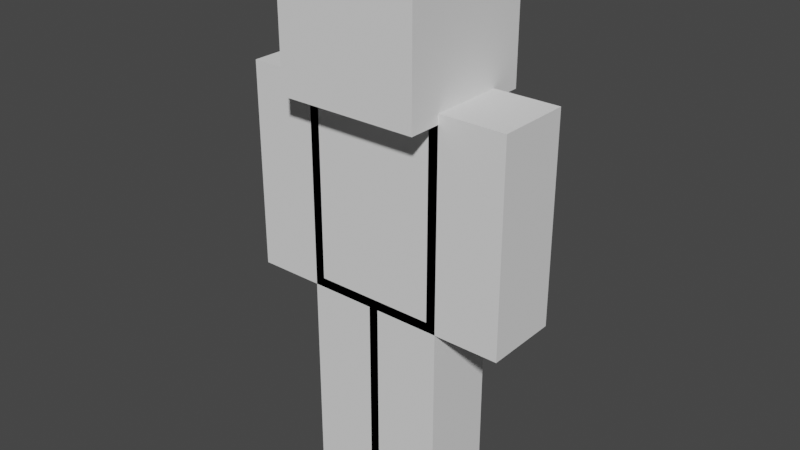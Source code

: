 # Source: Steve.blend  (saved by Blender 2.93.21; exported with 4.5.12 LTS)
import bpy
from mathutils import Matrix  # noqa: F401  (used for matrix-valued properties, if any)

bpy.ops.wm.read_factory_settings(use_empty=True)
scene = bpy.context.scene
scene.name = 'Scene'

# ---- world
world_world = bpy.data.worlds.new('World'); scene.world = world_world
world_world.use_nodes = True; world_world.node_tree.nodes.clear()
_N = world_world.node_tree.nodes; _L = world_world.node_tree.links
n0 = _N.new('ShaderNodeOutputWorld'); n0.name = 'World Output'; n0.location = (300, 300)
n1 = _N.new('ShaderNodeBackground'); n1.name = 'Background'; n1.location = (10, 300)
n1.inputs[0].default_value = (0.05088, 0.05088, 0.05088, 1.0)
_L.new(n1.outputs[0], n0.inputs[0])
n0.is_active_output = True
world_world.color = (0.05088, 0.05088, 0.05088)
world_world.use_sun_shadow = False
world_world.sun_shadow_jitter_overblur = 0.0

# ---- meshes
me_stevegeometry_001 = bpy.data.meshes.new('SteveGeometry.001')
me_stevegeometry_001.from_pydata([(-4.289, 2.289, -6.289), (4.289, -2.289, -6.289), (-4.289, -2.289, 6.289), (4.289, 2.289, 6.289), (4.289, -2.289, 6.289), (4.289, 2.289, -6.289), (-4.289, 2.289, 6.289), (-4.289, -2.289, -6.289), (-4.289, -4.289, 5.711), (-4.289, -4.289, 14.29), (4.289, -4.289, 5.711), (-4.289, 4.289, 5.711), (-4.289, 4.289, 14.29), (4.289, 4.289, 5.711), (4.289, 4.289, 14.29), (4.289, -4.289, 14.29), (3.711, 2.289, -6.289), (3.711, 2.289, 6.289), (3.711, -2.289, -6.289), (8.289, 2.289, -6.289), (8.289, -2.289, -6.289), (8.289, 2.289, 6.289), (8.289, -2.289, 6.289), (3.711, -2.289, 6.289), (-8.289, 2.289, -6.289), (-3.711, 2.289, -6.289), (-8.289, 2.289, 6.289), (-8.289, -2.289, -6.289), (-8.289, -2.289, 6.289), (-3.711, -2.289, -6.289), (-3.711, -2.289, 6.289), (-3.711, 2.289, 6.289), (-0.2887, 2.289, -18.29), (4.289, 2.289, -18.29), (-0.2887, 2.289, -5.711), (-0.2887, -2.289, -18.29), (-0.2887, -2.289, -5.711), (4.289, -2.289, -18.29), (4.289, -2.289, -5.711), (4.289, 2.289, -5.711), (-4.289, 2.289, -18.29), (0.2887, 2.289, -18.29), (-4.289, 2.289, -5.711), (-4.289, -2.289, -18.29), (-4.289, -2.289, -5.711), (0.2887, -2.289, -18.29), (0.2887, -2.289, -5.711), (0.2887, 2.289, -5.711), (-4.0, 2.0, -6.0), (4.0, -2.0, -6.0), (-4.0, -2.0, 6.0), (4.0, 2.0, 6.0), (4.0, -2.0, 6.0), (4.0, 2.0, -6.0), (-4.0, 2.0, 6.0), (-4.0, -2.0, -6.0), (-4.0, -4.0, 6.0), (4.0, -4.0, 14.0), (4.0, -4.0, 6.0), (4.0, 4.0, 6.0), (-4.0, 4.0, 14.0), (4.0, 4.0, 14.0), (-4.0, 4.0, 6.0), (-4.0, -4.0, 14.0), (4.0, 2.0, -6.0), (8.0, -2.0, -6.0), (4.0, -2.0, 6.0), (8.0, 2.0, 6.0), (8.0, -2.0, 6.0), (8.0, 2.0, -6.0), (4.0, 2.0, 6.0), (4.0, -2.0, -6.0), (-8.0, 2.0, -6.0), (-4.0, -2.0, -6.0), (-8.0, -2.0, 6.0), (-4.0, 2.0, 6.0), (-4.0, -2.0, 6.0), (-4.0, 2.0, -6.0), (-8.0, 2.0, 6.0), (-8.0, -2.0, -6.0), (-9.35e-09, 2.0, -18.0), (4.0, -2.0, -18.0), (-9.35e-09, -2.0, -6.0), (4.0, 2.0, -6.0), (4.0, -2.0, -6.0), (4.0, 2.0, -18.0), (-9.35e-09, 2.0, -6.0), (-9.35e-09, -2.0, -18.0), (-4.0, 2.0, -18.0), (-9.35e-09, -2.0, -18.0), (-4.0, -2.0, -6.0), (-9.35e-09, 2.0, -6.0), (-9.35e-09, -2.0, -6.0), (-9.35e-09, 2.0, -18.0), (-4.0, 2.0, -6.0), (-4.0, -2.0, -18.0)], [], [(5, 0, 6, 3), (7, 1, 4, 2), (7, 0, 5, 1), (0, 7, 2, 6), (1, 5, 3, 4), (2, 4, 3, 6), (11, 8, 9, 12), (8, 10, 15, 9), (8, 11, 13, 10), (13, 11, 12, 14), (10, 13, 14, 15), (9, 15, 14, 12), (19, 16, 17, 21), (23, 17, 16, 18), (18, 16, 19, 20), (20, 19, 21, 22), (23, 22, 21, 17), (18, 20, 22, 23), (27, 24, 25, 29), (25, 24, 26, 31), (24, 27, 28, 26), (27, 29, 30, 28), (31, 30, 29, 25), (28, 30, 31, 26), (35, 32, 33, 37), (33, 32, 34, 39), (32, 35, 36, 34), (35, 37, 38, 36), (37, 33, 39, 38), (39, 34, 36, 38), (43, 40, 41, 45), (41, 40, 42, 47), (40, 43, 44, 42), (43, 45, 46, 44), (47, 46, 45, 41), (47, 42, 44, 46), (53, 48, 54, 51), (71, 64, 69, 65), (55, 49, 52, 50), (81, 85, 83, 84), (83, 84, 82, 86), (91, 93, 89, 92), (85, 80, 86, 83), (63, 57, 61, 60), (55, 48, 53, 49), (77, 72, 78, 75), (65, 69, 67, 68), (59, 62, 60, 61), (56, 58, 57, 63), (56, 62, 59, 58), (75, 77, 73, 76), (48, 55, 50, 54), (95, 89, 92, 90), (91, 92, 90, 94), (74, 76, 75, 78), (80, 87, 82, 86), (79, 73, 76, 74), (49, 53, 51, 52), (79, 72, 77, 73), (58, 59, 61, 57), (87, 81, 84, 82), (72, 79, 74, 78), (93, 88, 94, 91), (66, 71, 64, 70), (95, 88, 93, 89), (87, 80, 85, 81), (69, 64, 70, 67), (62, 56, 63, 60), (66, 68, 67, 70), (88, 95, 90, 94), (71, 65, 68, 66), (50, 52, 51, 54)])
_uv = me_stevegeometry_001.uv_layers.new(name='UVMap')
_uv.uv.foreach_set('vector', [0.5, 0.25, 0.625, 0.25, 0.625, 0.4375, 0.5, 0.4375, 0.3125, 0.25, 0.4375, 0.25, 0.4375, 0.4375, 0.3125, 0.4375, 0.4375, 0.4375, 0.4375, 0.5, 0.5625, 0.5, 0.5624, 0.4375, 0.25, 0.25, 0.3125, 0.25, 0.3125, 0.4375, 0.25, 0.4375, 0.4375, 0.25, 0.5, 0.25, 0.5, 0.4375, 0.4375, 0.4375, 0.3125, 0.4375, 0.4375, 0.4375, 0.4375, 0.5, 0.3125, 0.5, 0.5, 0.75, 0.625, 0.75, 0.625, 0.875, 0.5, 0.875, 0.625, 0.75, 0.75, 0.75, 0.75, 0.875, 0.625, 0.875, 0.75, 0.875, 0.75, 1.0, 0.875, 1.0, 0.875, 0.875, 0.875, 0.75, 1.0, 0.75, 1.0, 0.875, 0.875, 0.875, 0.75, 0.75, 0.875, 0.75, 0.875, 0.875, 0.75, 0.875, 0.625, 0.875, 0.75, 0.875, 0.75, 1.0, 0.625, 1.0, 0.9375, 0.0, 1.0, 1.788e-07, 1.0, 0.1875, 0.9375, 0.1875, 0.8125, 0.1875, 0.75, 0.1875, 0.75, 0.0, 0.8125, 0.0, 0.875, 0.1875, 0.875, 0.25, 0.9375, 0.25, 0.9375, 0.1875, 0.875, 0.0, 0.9375, 0.0, 0.9375, 0.1875, 0.875, 0.1875, 0.8125, 0.1875, 0.875, 0.1875, 0.875, 0.25, 0.8125, 0.25, 0.8125, 0.0, 0.875, 0.0, 0.875, 0.1875, 0.8125, 0.1875, 0.75, 0.4375, 0.75, 0.5, 0.8125, 0.5, 0.8125, 0.4375, 0.8125, 0.25, 0.875, 0.25, 0.875, 0.4375, 0.8125, 0.4375, 0.625, 0.25, 0.6875, 0.25, 0.6875, 0.4375, 0.625, 0.4375, 0.6875, 0.25, 0.75, 0.25, 0.75, 0.4375, 0.6875, 0.4375, 0.8125, 0.4375, 0.75, 0.4375, 0.75, 0.25, 0.8125, 0.25, 0.6875, 0.4375, 0.75, 0.4375, 0.75, 0.5, 0.6875, 0.5, 0.125, 0.1875, 0.125, 0.25, 0.1875, 0.25, 0.1875, 0.1875, 0.1875, 0.0, 0.25, 0.0, 0.25, 0.1875, 0.1875, 0.1875, 2.384e-07, 0.0, 0.0625, 0.0, 0.0625, 0.1875, 2.384e-07, 0.1875, 0.0625, 0.0, 0.125, 0.0, 0.125, 0.1875, 0.0625, 0.1875, 0.125, 0.0, 0.1875, 0.0, 0.1875, 0.1875, 0.125, 0.1875, 0.125, 0.25, 0.0625, 0.25, 0.0625, 0.1875, 0.125, 0.1875, 0.125, 0.4375, 0.125, 0.5, 0.1875, 0.5, 0.1875, 0.4375, 0.1875, 0.25, 0.25, 0.25, 0.25, 0.4375, 0.1875, 0.4375, 5.96e-08, 0.25, 0.0625, 0.25, 0.0625, 0.4375, 0.0, 0.4375, 0.0625, 0.25, 0.125, 0.25, 0.125, 0.4375, 0.0625, 0.4375, 0.1875, 0.4375, 0.125, 0.4375, 0.125, 0.25, 0.1875, 0.25, 0.125, 0.5, 0.0625, 0.5, 0.0625, 0.4375, 0.125, 0.4375, 0.5, 0.5, 0.625, 0.5, 0.625, 0.6875, 0.5, 0.6875, 0.625, 0.1875, 0.625, 0.25, 0.6875, 0.25, 0.6875, 0.1875, 0.3125, 0.5, 0.4375, 0.5, 0.4375, 0.6875, 0.3125, 0.6875, 0.375, 0.0, 0.4375, 0.0, 0.4375, 0.1875, 0.375, 0.1875, 0.375, 0.25, 0.375, 0.1875, 0.3125, 0.1875, 0.3125, 0.25, 0.1875, 0.6875, 0.1875, 0.5, 0.125, 0.5, 0.125, 0.6875, 0.4375, 0.0, 0.5, 0.0, 0.5, 0.1875, 0.4375, 0.1875, 0.125, 0.875, 0.25, 0.875, 0.25, 1.0, 0.125, 1.0, 0.4375, 0.6875, 0.4375, 0.75, 0.5625, 0.75, 0.5624, 0.6875, 0.8125, 0.5, 0.875, 0.5, 0.875, 0.6875, 0.8125, 0.6875, 0.625, 0.0, 0.6875, 0.0, 0.6875, 0.1875, 0.625, 0.1875, 0.375, 0.75, 0.5, 0.75, 0.5, 0.875, 0.375, 0.875, 0.125, 0.75, 0.25, 0.75, 0.25, 0.875, 0.125, 0.875, 0.25, 0.875, 0.25, 1.0, 0.375, 1.0, 0.375, 0.875, 0.8125, 0.6875, 0.8125, 0.5, 0.75, 0.5, 0.75, 0.6875, 0.25, 0.5, 0.3125, 0.5, 0.3125, 0.6875, 0.25, 0.6875, 0.0625, 0.5, 0.125, 0.5, 0.125, 0.6875, 0.0625, 0.6875, 0.125, 0.75, 0.125, 0.6875, 0.0625, 0.6875, 0.0625, 0.75, 0.6875, 0.6875, 0.75, 0.6875, 0.75, 0.75, 0.6875, 0.75, 0.25, 0.0, 0.3125, 0.0, 0.3125, 0.1875, 0.25, 0.1875, 0.6875, 0.5, 0.75, 0.5, 0.75, 0.6875, 0.6875, 0.6875, 0.4375, 0.5, 0.5, 0.5, 0.5, 0.6875, 0.4375, 0.6875, 0.75, 0.6875, 0.75, 0.75, 0.8125, 0.75, 0.8125, 0.6875, 0.25, 0.75, 0.375, 0.75, 0.375, 0.875, 0.25, 0.875, 0.3125, 0.0, 0.375, 0.0, 0.375, 0.1875, 0.3125, 0.1875, 0.625, 0.5, 0.6875, 0.5, 0.6875, 0.6875, 0.625, 0.6875, 0.1875, 0.5, 0.25, 0.5, 0.25, 0.6875, 0.1875, 0.6875, 0.5625, 0.1875, 0.5625, 0.0, 0.5, 0.0, 0.5, 0.1875, 0.125, 0.6875, 0.125, 0.75, 0.1875, 0.75, 0.1875, 0.6875, 0.375, 0.1875, 0.375, 0.25, 0.4375, 0.25, 0.4375, 0.1875, 0.6875, 0.0, 0.75, 1.788e-07, 0.75, 0.1875, 0.6875, 0.1875, 0.0, 0.75, 0.125, 0.75, 0.125, 0.875, -5.96e-08, 0.875, 0.5625, 0.1875, 0.625, 0.1875, 0.625, 0.25, 0.5625, 0.25, 5.96e-08, 0.5, 0.0625, 0.5, 0.0625, 0.6875, 0.0, 0.6875, 0.5625, 0.0, 0.625, 0.0, 0.625, 0.1875, 0.5625, 0.1875, 0.3125, 0.6875, 0.4375, 0.6875, 0.4375, 0.75, 0.3125, 0.75])
me_stevegeometry_001.use_remesh_fix_poles = True
me_stevegeometry_001.use_remesh_preserve_attributes = False
me_stevegeometry_001.update()
me_stevegeometry_001.normals_split_custom_set([tuple(v) for v in zip(*[iter([0.0, 1.0, -1.414e-07, 0.0, 1.0, -1.414e-07, 0.0, 1.0, -1.414e-07, 0.0, 1.0, -1.414e-07, 0.0, -1.0, 1.238e-07, 0.0, -1.0, 1.238e-07, 0.0, -1.0, 1.238e-07, 0.0, -1.0, 1.238e-07, 0.0, 0.0, -1.0, 0.0, 0.0, -1.0, 0.0, 0.0, -1.0, 0.0, 0.0, -1.0, -1.0, 0.0, 0.0, -1.0, 0.0, 0.0, -1.0, 0.0, 0.0, -1.0, 0.0, 0.0, 1.0, 0.0, 0.0, 1.0, 0.0, 0.0, 1.0, 0.0, 0.0, 1.0, 0.0, 0.0, 0.0, 0.0, 1.0, 0.0, 0.0, 1.0, 0.0, 0.0, 1.0, 0.0, 0.0, 1.0, -1.0, 0.0, 0.0, -1.0, 0.0, 0.0, -1.0, 0.0, 0.0, -1.0, 0.0, 0.0, 0.0, -1.0, 1.037e-07, 0.0, -1.0, 1.037e-07, 0.0, -1.0, 1.037e-07, 0.0, -1.0, 1.037e-07, 0.0, 0.0, -1.0, 0.0, 0.0, -1.0, 0.0, 0.0, -1.0, 0.0, 0.0, -1.0, 0.0, 1.0, -2.074e-07, 0.0, 1.0, -2.074e-07, 0.0, 1.0, -2.074e-07, 0.0, 1.0, -2.074e-07, 1.0, 0.0, 0.0, 1.0, 0.0, 0.0, 1.0, 0.0, 0.0, 1.0, 0.0, 0.0, 0.0, 0.0, 1.0, 0.0, 0.0, 1.0, 0.0, 0.0, 1.0, 0.0, 0.0, 1.0, 0.0, 1.0, -1.657e-07, 0.0, 1.0, -1.657e-07, 0.0, 1.0, -1.657e-07, 0.0, 1.0, -1.657e-07, -1.0, 0.0, 0.0, -1.0, 0.0, 0.0, -1.0, 0.0, 0.0, -1.0, 0.0, 0.0, 0.0, 0.0, -1.0, 0.0, 0.0, -1.0, 0.0, 0.0, -1.0, 0.0, 0.0, -1.0, 1.0, 0.0, 0.0, 1.0, 0.0, 0.0, 1.0, 0.0, 0.0, 1.0, 0.0, 0.0, 0.0, 0.0, 1.0, 0.0, 0.0, 1.0, 0.0, 0.0, 1.0, 0.0, 0.0, 1.0, 0.0, -1.0, 1.325e-07, 0.0, -1.0, 1.325e-07, 0.0, -1.0, 1.325e-07, 0.0, -1.0, 1.325e-07, 0.0, 0.0, -1.0, 0.0, 0.0, -1.0, 0.0, 0.0, -1.0, 0.0, 0.0, -1.0, 0.0, 1.0, -1.657e-07, 0.0, 1.0, -1.657e-07, 0.0, 1.0, -1.657e-07, 0.0, 1.0, -1.657e-07, -1.0, 0.0, 0.0, -1.0, 0.0, 0.0, -1.0, 0.0, 0.0, -1.0, 0.0, 0.0, 0.0, -1.0, 1.325e-07, 0.0, -1.0, 1.325e-07, 0.0, -1.0, 1.325e-07, 0.0, -1.0, 1.325e-07, 1.0, 0.0, 0.0, 1.0, 0.0, 0.0, 1.0, 0.0, 0.0, 1.0, 0.0, 0.0, 0.0, 0.0, 1.0, 0.0, 0.0, 1.0, 0.0, 0.0, 1.0, 0.0, 0.0, 1.0, 0.0, 0.0, -1.0, 0.0, 0.0, -1.0, 0.0, 0.0, -1.0, 0.0, 0.0, -1.0, 0.0, 1.0, -1.325e-07, 0.0, 1.0, -1.325e-07, 0.0, 1.0, -1.325e-07, 0.0, 1.0, -1.325e-07, -1.0, 0.0, 0.0, -1.0, 0.0, 0.0, -1.0, 0.0, 0.0, -1.0, 0.0, 0.0, 0.0, -1.0, 1.325e-07, 0.0, -1.0, 1.325e-07, 0.0, -1.0, 1.325e-07, 0.0, -1.0, 1.325e-07, 1.0, 0.0, 0.0, 1.0, 0.0, 0.0, 1.0, 0.0, 0.0, 1.0, 0.0, 0.0, 0.0, 0.0, 1.0, 0.0, 0.0, 1.0, 0.0, 0.0, 1.0, 0.0, 0.0, 1.0, 0.0, 0.0, -1.0, 0.0, 0.0, -1.0, 0.0, 0.0, -1.0, 0.0, 0.0, -1.0, 0.0, 1.0, -1.325e-07, 0.0, 1.0, -1.325e-07, 0.0, 1.0, -1.325e-07, 0.0, 1.0, -1.325e-07, -1.0, 0.0, 0.0, -1.0, 0.0, 0.0, -1.0, 0.0, 0.0, -1.0, 0.0, 0.0, 0.0, -1.0, 1.325e-07, 0.0, -1.0, 1.325e-07, 0.0, -1.0, 1.325e-07, 0.0, -1.0, 1.325e-07, 1.0, 0.0, 0.0, 1.0, 0.0, 0.0, 1.0, 0.0, 0.0, 1.0, 0.0, 0.0, 0.0, 0.0, 1.0, 0.0, 0.0, 1.0, 0.0, 0.0, 1.0, 0.0, 0.0, 1.0, 0.0, 1.0, -1.49e-07, 0.0, 1.0, -1.49e-07, 0.0, 1.0, -1.49e-07, 0.0, 1.0, -1.49e-07, 0.0, 0.0, -1.0, 0.0, 0.0, -1.0, 0.0, 0.0, -1.0, 0.0, 0.0, -1.0, 0.0, -1.0, 1.291e-07, 0.0, -1.0, 1.291e-07, 0.0, -1.0, 1.291e-07, 0.0, -1.0, 1.291e-07, 1.0, 0.0, 0.0, 1.0, 0.0, 0.0, 1.0, 0.0, 0.0, 1.0, 0.0, 0.0, 0.0, 0.0, -1.0, 0.0, 0.0, -1.0, 0.0, 0.0, -1.0, 0.0, 0.0, -1.0, -1.0, 0.0, 0.0, -1.0, 0.0, 0.0, -1.0, 0.0, 0.0, -1.0, 0.0, 0.0, 0.0, 1.0, -1.49e-07, 0.0, 1.0, -1.49e-07, 0.0, 1.0, -1.49e-07, 0.0, 1.0, -1.49e-07, 0.0, 0.0, 1.0, 0.0, 0.0, 1.0, 0.0, 0.0, 1.0, 0.0, 0.0, 1.0, 0.0, 0.0, -1.0, 0.0, 0.0, -1.0, 0.0, 0.0, -1.0, 0.0, 0.0, -1.0, 0.0, 1.0, -1.49e-07, 0.0, 1.0, -1.49e-07, 0.0, 1.0, -1.49e-07, 0.0, 1.0, -1.49e-07, 1.0, 0.0, 0.0, 1.0, 0.0, 0.0, 1.0, 0.0, 0.0, 1.0, 0.0, 0.0, 0.0, 1.0, -1.788e-07, 0.0, 1.0, -1.788e-07, 0.0, 1.0, -1.788e-07, 0.0, 1.0, -1.788e-07, 0.0, -1.0, 1.192e-07, 0.0, -1.0, 1.192e-07, 0.0, -1.0, 1.192e-07, 0.0, -1.0, 1.192e-07, 0.0, 0.0, -1.0, 0.0, 0.0, -1.0, 0.0, 0.0, -1.0, 0.0, 0.0, -1.0, -1.0, 0.0, 0.0, -1.0, 0.0, 0.0, -1.0, 0.0, 0.0, -1.0, 0.0, 0.0, -1.0, 0.0, 0.0, -1.0, 0.0, 0.0, -1.0, 0.0, 0.0, -1.0, 0.0, 0.0, 0.0, -1.0, 1.391e-07, 0.0, -1.0, 1.391e-07, 0.0, -1.0, 1.391e-07, 0.0, -1.0, 1.391e-07, 0.0, 0.0, -1.0, 0.0, 0.0, -1.0, 0.0, 0.0, -1.0, 0.0, 0.0, -1.0, 0.0, 0.0, 1.0, 0.0, 0.0, 1.0, 0.0, 0.0, 1.0, 0.0, 0.0, 1.0, -1.0, 0.0, 0.0, -1.0, 0.0, 0.0, -1.0, 0.0, 0.0, -1.0, 0.0, 0.0, 0.0, -1.0, 1.291e-07, 0.0, -1.0, 1.291e-07, 0.0, -1.0, 1.291e-07, 0.0, -1.0, 1.291e-07, 1.0, 0.0, 0.0, 1.0, 0.0, 0.0, 1.0, 0.0, 0.0, 1.0, 0.0, 0.0, 0.0, 0.0, -1.0, 0.0, 0.0, -1.0, 0.0, 0.0, -1.0, 0.0, 0.0, -1.0, 1.0, 0.0, 0.0, 1.0, 0.0, 0.0, 1.0, 0.0, 0.0, 1.0, 0.0, 0.0, 0.0, -1.0, 1.391e-07, 0.0, -1.0, 1.391e-07, 0.0, -1.0, 1.391e-07, 0.0, -1.0, 1.391e-07, -1.0, 0.0, 0.0, -1.0, 0.0, 0.0, -1.0, 0.0, 0.0, -1.0, 0.0, 0.0, 0.0, 1.0, -1.49e-07, 0.0, 1.0, -1.49e-07, 0.0, 1.0, -1.49e-07, 0.0, 1.0, -1.49e-07, 1.0, 0.0, 0.0, 1.0, 0.0, 0.0, 1.0, 0.0, 0.0, 1.0, 0.0, 0.0, 0.0, 0.0, -1.0, 0.0, 0.0, -1.0, 0.0, 0.0, -1.0, 0.0, 0.0, -1.0, 0.0, 0.0, -1.0, 0.0, 0.0, -1.0, 0.0, 0.0, -1.0, 0.0, 0.0, -1.0, 0.0, 1.0, -1.49e-07, 0.0, 1.0, -1.49e-07, 0.0, 1.0, -1.49e-07, 0.0, 1.0, -1.49e-07, -1.0, 0.0, 0.0, -1.0, 0.0, 0.0, -1.0, 0.0, 0.0, -1.0, 0.0, 0.0, 0.0, 0.0, 1.0, 0.0, 0.0, 1.0, 0.0, 0.0, 1.0, 0.0, 0.0, 1.0, -1.0, 0.0, 0.0, -1.0, 0.0, 0.0, -1.0, 0.0, 0.0, -1.0, 0.0, 0.0, 0.0, -1.0, 1.291e-07, 0.0, -1.0, 1.291e-07, 0.0, -1.0, 1.291e-07, 0.0, -1.0, 1.291e-07, 0.0, 0.0, 1.0, 0.0, 0.0, 1.0, 0.0, 0.0, 1.0, 0.0, 0.0, 1.0])] * 3)])

# ---- objects
ob_steve = bpy.data.objects.new('Steve', me_stevegeometry_001)

# ---- transforms, parenting, visibility, modifiers, constraints
ob_steve.location = (0.0, 2.438e-08, 0.9412)
ob_steve.rotation_mode = 'QUATERNION'
ob_steve.rotation_quaternion = (1.0, 0.0, 0.0, 0.0)

# ---- collection membership
scene.collection.objects.link(ob_steve)

# ---- scene / render settings (as saved in the file)
scene.frame_start = 1; scene.frame_end = 250; scene.frame_set(1)
scene.render.engine = 'BLENDER_EEVEE_NEXT'
scene.cycles.use_denoising = False
scene.cycles.samples = 128
scene.cycles.sampling_pattern = 'TABULATED_SOBOL'
scene.cycles.use_adaptive_sampling = False
scene.cycles.use_light_tree = False
scene.view_settings.view_transform = 'Filmic'
bpy.context.view_layer.update()

# ---- added for rendering (the .blend has no active camera and no usable light): camera, sun
cam_auto = bpy.data.cameras.new('AutoCamera')
cam_auto.lens = 50.0
cam_auto.sensor_width = 36.0
cam_auto.clip_end = 1000.0
ob_auto_camera = bpy.data.objects.new('AutoCamera', cam_auto)
scene.collection.objects.link(ob_auto_camera)
ob_auto_camera.location = (34.738, -41.6856, 26.7316)
ob_auto_camera.rotation_euler = (1.09748, -7.21219e-08, 0.694738)
scene.camera = ob_auto_camera
light_auto_sun = bpy.data.lights.new('AutoSun', 'SUN')
light_auto_sun.energy = 3.0
light_auto_sun.angle = 0.0523599
ob_auto_sun = bpy.data.objects.new('AutoSun', light_auto_sun)
scene.collection.objects.link(ob_auto_sun)
ob_auto_sun.rotation_euler = (0.872665, 0.174533, 0.523599)
bpy.context.view_layer.update()
